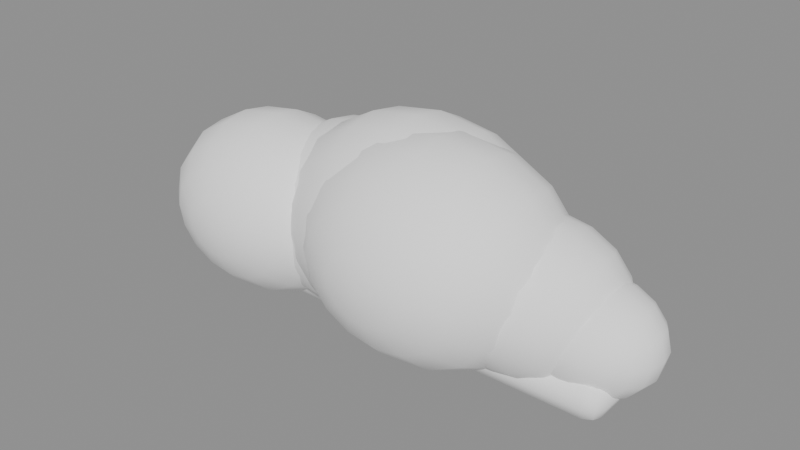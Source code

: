 # Source: Cloud.blend  (saved by Blender 4.5.91; exported with 4.5.12 LTS)
import bpy
from mathutils import Matrix  # noqa: F401  (used for matrix-valued properties, if any)

bpy.ops.wm.read_factory_settings(use_empty=True)
scene = bpy.context.scene
scene.name = 'Scene'

# ---- materials (node trees are filled in below, after node groups)
mat_col_ffffff_s05 = bpy.data.materials.new('col_FFFFFF_s05')
mat_col_ffffff_s05.diffuse_color = (1.0, 1.0, 1.0, 1.0)

# ---- material node trees
mat_col_ffffff_s05.use_nodes = True; mat_col_ffffff_s05.node_tree.nodes.clear()
_N = mat_col_ffffff_s05.node_tree.nodes; _L = mat_col_ffffff_s05.node_tree.links
n0 = _N.new('ShaderNodeBsdfPrincipled'); n0.name = 'Principled BSDF'; n0.location = (-200, 100)
n0.inputs[0].default_value = (1.0, 1.0, 1.0, 1.0)
n0.inputs[2].default_value = 0.95
n1 = _N.new('ShaderNodeOutputMaterial'); n1.name = 'Material Output'; n1.location = (200, 100)
_L.new(n0.outputs[0], n1.inputs[0])
n1.is_active_output = True

# ---- meshes
me_cloud = bpy.data.meshes.new('Cloud')
me_cloud.from_pydata([(2.506, -0.3284, 0.9948), (2.506, 0.06237, 1.122), (2.506, 0.2678, 1.089), (2.506, 0.4531, 0.9948), (2.506, 0.6946, 0.6624), (2.407, -0.5699, 0.6468), (2.319, -0.4754, 0.818), (2.248, -0.3284, 0.9539), (2.203, -0.1431, 1.041), (2.188, 0.06237, 1.071), (2.203, 0.2678, 1.041), (2.248, 0.4531, 0.9539), (2.319, 0.6002, 0.818), (2.407, 0.6946, 0.6468), (2.324, -0.5699, 0.6023), (2.16, -0.4754, 0.7333), (2.03, -0.3284, 0.8373), (1.947, -0.1431, 0.9041), (1.918, 0.06237, 0.9271), (1.947, 0.2678, 0.9041), (2.03, 0.4531, 0.8373), (2.16, 0.6002, 0.7333), (2.324, 0.6946, 0.6023), (2.268, -0.5699, 0.5356), (2.054, -0.4754, 0.6066), (1.885, -0.3284, 0.6628), (1.775, -0.1431, 0.699), (1.738, 0.06237, 0.7114), (1.775, 0.2678, 0.699), (1.885, 0.4531, 0.6628), (2.054, 0.6002, 0.6066), (2.268, 0.6946, 0.5356), (2.249, -0.5699, 0.457), (2.017, -0.4754, 0.457), (1.833, -0.3284, 0.457), (1.715, -0.1431, 0.457), (1.675, 0.06237, 0.457), (1.715, 0.2678, 0.457), (1.833, 0.4531, 0.457), (2.017, 0.6002, 0.457), (2.249, 0.6946, 0.457), (2.268, -0.5699, 0.3784), (2.054, -0.4754, 0.3075), (1.885, -0.3284, 0.2512), (1.775, -0.1431, 0.2151), (1.738, 0.06237, 0.2026), (1.775, 0.2678, 0.2151), (1.885, 0.4531, 0.2512), (2.054, 0.6002, 0.3075), (2.268, 0.6946, 0.3784), (2.324, -0.5699, 0.3118), (2.16, -0.4754, 0.1807), (2.03, -0.3284, 0.07674), (1.947, -0.1431, 0.009972), (1.918, 0.06237, -0.01303), (1.947, 0.2678, 0.009972), (2.03, 0.4531, 0.07674), (2.16, 0.6002, 0.1807), (2.324, 0.6946, 0.3118), (2.407, -0.5699, 0.2672), (2.319, -0.4754, 0.09603), (2.248, -0.3284, -0.03984), (2.203, -0.1431, -0.1271), (2.188, 0.06237, -0.1571), (2.203, 0.2678, -0.1271), (2.248, 0.4531, -0.03984), (2.319, 0.6002, 0.09603), (2.407, 0.6946, 0.2672), (2.506, -0.5699, 0.2516), (2.506, -0.4754, 0.06629), (2.506, -0.3284, -0.08078), (2.506, -0.1431, -0.1752), (2.506, 0.06237, -0.2077), (2.506, 0.2678, -0.1752), (2.506, 0.4531, -0.08078), (2.506, 0.6002, 0.06629), (2.506, 0.6946, 0.2516), (2.506, 0.7271, 0.457), (2.604, -0.5699, 0.2672), (2.692, -0.4754, 0.09603), (2.763, -0.3284, -0.03984), (2.808, -0.1431, -0.1271), (2.824, 0.06237, -0.1571), (2.808, 0.2678, -0.1271), (2.763, 0.4531, -0.03984), (2.692, 0.6002, 0.09603), (2.604, 0.6946, 0.2672), (2.506, -0.6024, 0.457), (2.687, -0.5699, 0.3118), (2.851, -0.4754, 0.1807), (2.981, -0.3284, 0.07674), (3.064, -0.1431, 0.009973), (3.093, 0.06237, -0.01303), (3.064, 0.2678, 0.009973), (2.981, 0.4531, 0.07674), (2.851, 0.6002, 0.1807), (2.687, 0.6946, 0.3118), (2.743, -0.5699, 0.3784), (2.957, -0.4754, 0.3075), (3.127, -0.3284, 0.2512), (3.236, -0.1431, 0.2151), (3.273, 0.06237, 0.2026), (3.236, 0.2678, 0.2151), (3.127, 0.4531, 0.2512), (2.957, 0.6002, 0.3075), (2.743, 0.6946, 0.3784), (2.762, -0.5699, 0.457), (2.994, -0.4754, 0.457), (3.178, -0.3284, 0.457), (3.296, -0.1431, 0.457), (3.337, 0.06237, 0.457), (3.296, 0.2678, 0.457), (3.178, 0.4531, 0.457), (2.994, 0.6002, 0.457), (2.762, 0.6946, 0.457), (2.743, -0.5699, 0.5356), (2.957, -0.4754, 0.6066), (3.127, -0.3284, 0.6628), (3.236, -0.1431, 0.699), (3.273, 0.06237, 0.7114), (3.236, 0.2678, 0.699), (3.127, 0.4531, 0.6628), (2.957, 0.6002, 0.6066), (2.743, 0.6946, 0.5356), (2.687, -0.5699, 0.6023), (2.851, -0.4754, 0.7333), (2.981, -0.3284, 0.8373), (3.064, -0.1431, 0.9041), (3.093, 0.06237, 0.9271), (3.064, 0.2678, 0.9041), (2.981, 0.4531, 0.8373), (2.851, 0.6002, 0.7333), (2.687, 0.6946, 0.6023), (2.604, -0.5699, 0.6468), (2.692, -0.4754, 0.818), (2.763, -0.3284, 0.9539), (2.808, -0.1431, 1.041), (2.824, 0.06237, 1.071), (2.808, 0.2678, 1.041), (2.763, 0.4531, 0.9539), (2.692, 0.6002, 0.818), (2.604, 0.6946, 0.6468), (2.506, -0.5699, 0.6624), (2.506, -0.4754, 0.8478), (2.506, -0.1431, 1.089), (2.506, 0.6002, 0.8478), (1.738, -0.4911, 1.401), (1.738, 0.05905, 1.579), (1.738, 0.3483, 1.534), (1.738, 0.6092, 1.401), (1.738, 0.9492, 0.9327), (1.6, -0.8311, 0.9107), (1.475, -0.6982, 1.152), (1.376, -0.4911, 1.343), (1.312, -0.2302, 1.466), (1.29, 0.05905, 1.508), (1.312, 0.3483, 1.466), (1.376, 0.6092, 1.343), (1.475, 0.8163, 1.152), (1.6, 0.9492, 0.9107), (1.482, -0.8311, 0.848), (1.252, -0.6982, 1.032), (1.069, -0.4911, 1.179), (0.9512, -0.2302, 1.273), (0.9107, 0.05905, 1.305), (0.9512, 0.3483, 1.273), (1.069, 0.6092, 1.179), (1.252, 0.8163, 1.032), (1.482, 0.9492, 0.848), (1.404, -0.8311, 0.7542), (1.103, -0.6982, 0.854), (0.8635, -0.4911, 0.9332), (0.71, -0.2302, 0.9841), (0.6571, 0.05905, 1.002), (0.71, 0.3483, 0.9841), (0.8635, 0.6092, 0.9332), (1.103, 0.8163, 0.854), (1.404, 0.9492, 0.7542), (1.376, -0.8311, 0.6435), (1.05, -0.6982, 0.6435), (0.7915, -0.4911, 0.6435), (0.6253, -0.2302, 0.6435), (0.5681, 0.05905, 0.6435), (0.6253, 0.3483, 0.6435), (0.7915, 0.6092, 0.6435), (1.05, 0.8163, 0.6435), (1.376, 0.9492, 0.6435), (1.404, -0.8311, 0.5328), (1.103, -0.6982, 0.4329), (0.8635, -0.4911, 0.3537), (0.71, -0.2302, 0.3028), (0.6571, 0.05905, 0.2853), (0.71, 0.3483, 0.3028), (0.8635, 0.6092, 0.3537), (1.103, 0.8163, 0.4329), (1.404, 0.9492, 0.5328), (1.482, -0.8311, 0.439), (1.252, -0.6982, 0.2545), (1.069, -0.4911, 0.108), (0.9512, -0.2302, 0.01404), (0.9107, 0.05905, -0.01835), (0.9512, 0.3483, 0.01404), (1.069, 0.6092, 0.108), (1.252, 0.8163, 0.2545), (1.482, 0.9492, 0.439), (1.6, -0.8311, 0.3763), (1.475, -0.6982, 0.1352), (1.376, -0.4911, -0.0561), (1.312, -0.2302, -0.1789), (1.29, 0.05905, -0.2212), (1.312, 0.3483, -0.1789), (1.376, 0.6092, -0.0561), (1.475, 0.8163, 0.1352), (1.6, 0.9492, 0.3763), (1.738, -0.8311, 0.3542), (1.738, -0.6982, 0.09333), (1.738, -0.4911, -0.1137), (1.738, -0.2302, -0.2467), (1.738, 0.05905, -0.2925), (1.738, 0.3483, -0.2467), (1.738, 0.6092, -0.1137), (1.738, 0.8163, 0.09333), (1.738, 0.9492, 0.3542), (1.738, 0.995, 0.6435), (1.876, -0.8311, 0.3763), (2.001, -0.6982, 0.1352), (2.1, -0.4911, -0.0561), (2.164, -0.2302, -0.1789), (2.186, 0.05905, -0.2212), (2.164, 0.3483, -0.1789), (2.1, 0.6092, -0.0561), (2.001, 0.8163, 0.1352), (1.876, 0.9492, 0.3763), (1.738, -0.8769, 0.6435), (1.994, -0.8311, 0.439), (2.224, -0.6982, 0.2545), (2.407, -0.4911, 0.108), (2.525, -0.2302, 0.01404), (2.565, 0.05905, -0.01835), (2.525, 0.3483, 0.01404), (2.407, 0.6092, 0.108), (2.224, 0.8163, 0.2545), (1.994, 0.9492, 0.439), (2.072, -0.8311, 0.5328), (2.373, -0.6982, 0.4329), (2.612, -0.4911, 0.3537), (2.766, -0.2302, 0.3028), (2.819, 0.05905, 0.2853), (2.766, 0.3483, 0.3028), (2.612, 0.6092, 0.3537), (2.373, 0.8163, 0.4329), (2.072, 0.9492, 0.5328), (2.1, -0.8311, 0.6435), (2.426, -0.6982, 0.6435), (2.685, -0.4911, 0.6435), (2.851, -0.2302, 0.6435), (2.908, 0.05905, 0.6435), (2.851, 0.3483, 0.6435), (2.685, 0.6092, 0.6435), (2.426, 0.8163, 0.6435), (2.1, 0.9492, 0.6435), (2.072, -0.8311, 0.7542), (2.373, -0.6982, 0.854), (2.612, -0.4911, 0.9332), (2.766, -0.2302, 0.9841), (2.819, 0.05905, 1.002), (2.766, 0.3483, 0.9841), (2.612, 0.6092, 0.9332), (2.373, 0.8163, 0.854), (2.072, 0.9492, 0.7542), (1.994, -0.8311, 0.848), (2.224, -0.6982, 1.032), (2.407, -0.4911, 1.179), (2.525, -0.2302, 1.273), (2.565, 0.05905, 1.305), (2.525, 0.3483, 1.273), (2.407, 0.6092, 1.179), (2.224, 0.8163, 1.032), (1.994, 0.9492, 0.848), (1.876, -0.8311, 0.9107), (2.001, -0.6982, 1.152), (2.1, -0.4911, 1.343), (2.164, -0.2302, 1.466), (2.186, 0.05905, 1.508), (2.164, 0.3483, 1.466), (2.1, 0.6092, 1.343), (2.001, 0.8163, 1.152), (1.876, 0.9492, 0.9107), (1.738, -0.8311, 0.9327), (1.738, -0.6982, 1.194), (1.738, -0.2302, 1.534), (1.738, 0.8163, 1.194), (0.6328, -0.9333, 1.971), (0.6328, -0.1591, 2.223), (0.6328, 0.2479, 2.158), (0.6328, 0.6151, 1.971), (0.6328, 1.094, 1.312), (0.4381, -1.412, 1.282), (0.2625, -1.225, 1.621), (0.1231, -0.9333, 1.89), (0.03362, -0.5661, 2.063), (0.002786, -0.1591, 2.122), (0.03362, 0.2479, 2.063), (0.1231, 0.6151, 1.89), (0.2625, 0.9064, 1.621), (0.4381, 1.094, 1.282), (0.2731, -1.412, 1.193), (-0.05145, -1.225, 1.453), (-0.309, -0.9333, 1.659), (-0.4744, -0.5661, 1.791), (-0.5313, -0.1591, 1.837), (-0.4744, 0.2479, 1.791), (-0.309, 0.6151, 1.659), (-0.05145, 0.9064, 1.453), (0.2731, 1.094, 1.193), (0.1628, -1.412, 1.061), (-0.2612, -1.225, 1.202), (-0.5977, -0.9333, 1.313), (-0.8138, -0.5661, 1.385), (-0.8882, -0.1591, 1.41), (-0.8138, 0.2479, 1.385), (-0.5977, 0.6151, 1.313), (-0.2612, 0.9064, 1.202), (0.1628, 1.094, 1.061), (0.1241, -1.412, 0.9055), (-0.3349, -1.225, 0.9055), (-0.6991, -0.9333, 0.9055), (-0.933, -0.5661, 0.9055), (-1.014, -0.1591, 0.9055), (-0.933, 0.2479, 0.9055), (-0.6991, 0.6151, 0.9055), (-0.3349, 0.9064, 0.9055), (0.1241, 1.094, 0.9055), (0.1628, -1.412, 0.7497), (-0.2612, -1.225, 0.6092), (-0.5977, -0.9333, 0.4977), (-0.8138, -0.5661, 0.4261), (-0.8882, -0.1591, 0.4015), (-0.8138, 0.2479, 0.4261), (-0.5977, 0.6151, 0.4977), (-0.2612, 0.9064, 0.6092), (0.1628, 1.094, 0.7497), (0.2731, -1.412, 0.6177), (-0.05145, -1.225, 0.3581), (-0.309, -0.9333, 0.152), (-0.4744, -0.5661, 0.01976), (-0.5313, -0.1591, -0.02582), (-0.4744, 0.2479, 0.01976), (-0.309, 0.6151, 0.152), (-0.05145, 0.9064, 0.3581), (0.2731, 1.094, 0.6177), (0.4381, -1.412, 0.5295), (0.2625, -1.225, 0.1903), (0.1231, -0.9333, -0.07894), (0.03362, -0.5661, -0.2518), (0.002786, -0.1591, -0.3113), (0.03362, 0.2479, -0.2518), (0.1231, 0.6151, -0.07894), (0.2625, 0.9064, 0.1903), (0.4381, 1.094, 0.5295), (0.6328, -1.412, 0.4985), (0.6328, -1.225, 0.1313), (0.6328, -0.9333, -0.16), (0.6328, -0.5661, -0.3471), (0.6328, -0.1591, -0.4116), (0.6328, 0.2479, -0.3471), (0.6328, 0.6151, -0.16), (0.6328, 0.9064, 0.1313), (0.6328, 1.094, 0.4985), (0.6328, 1.158, 0.9055), (0.8275, -1.412, 0.5295), (1.003, -1.225, 0.1903), (1.143, -0.9333, -0.07894), (1.232, -0.5661, -0.2518), (1.263, -0.1591, -0.3113), (1.232, 0.2479, -0.2518), (1.143, 0.6151, -0.07894), (1.003, 0.9064, 0.1903), (0.8275, 1.094, 0.5295), (0.6328, -1.476, 0.9055), (0.9926, -1.412, 0.6177), (1.317, -1.225, 0.3581), (1.575, -0.9333, 0.152), (1.74, -0.5661, 0.01976), (1.797, -0.1591, -0.02582), (1.74, 0.2479, 0.01976), (1.575, 0.6151, 0.152), (1.317, 0.9064, 0.3581), (0.9926, 1.094, 0.6177), (1.103, -1.412, 0.7497), (1.527, -1.225, 0.6092), (1.863, -0.9333, 0.4977), (2.079, -0.5661, 0.4261), (2.154, -0.1591, 0.4015), (2.079, 0.2479, 0.4261), (1.863, 0.6151, 0.4977), (1.527, 0.9064, 0.6092), (1.103, 1.094, 0.7497), (1.142, -1.412, 0.9055), (1.601, -1.225, 0.9055), (1.965, -0.9333, 0.9055), (2.199, -0.5661, 0.9055), (2.279, -0.1591, 0.9055), (2.199, 0.2479, 0.9055), (1.965, 0.6151, 0.9055), (1.601, 0.9064, 0.9055), (1.142, 1.094, 0.9055), (1.103, -1.412, 1.061), (1.527, -1.225, 1.202), (1.863, -0.9333, 1.313), (2.079, -0.5661, 1.385), (2.154, -0.1591, 1.41), (2.079, 0.2479, 1.385), (1.863, 0.6151, 1.313), (1.527, 0.9064, 1.202), (1.103, 1.094, 1.061), (0.9926, -1.412, 1.193), (1.317, -1.225, 1.453), (1.575, -0.9333, 1.659), (1.74, -0.5661, 1.791), (1.797, -0.1591, 1.837), (1.74, 0.2479, 1.791), (1.575, 0.6151, 1.659), (1.317, 0.9064, 1.453), (0.9926, 1.094, 1.193), (0.8275, -1.412, 1.282), (1.003, -1.225, 1.621), (1.143, -0.9333, 1.89), (1.232, -0.5661, 2.063), (1.263, -0.1591, 2.122), (1.232, 0.2479, 2.063), (1.143, 0.6151, 1.89), (1.003, 0.9064, 1.621), (0.8275, 1.094, 1.282), (0.6328, -1.412, 1.312), (0.6328, -1.225, 1.68), (0.6328, -0.5661, 2.158), (0.6328, 0.9064, 1.68), (0.1112, -0.6471, 1.989), (0.1112, -0.2766, 2.177), (0.1112, 0.134, 2.242), (0.1112, 0.915, 1.989), (0.1112, 1.398, 1.324), (-0.08519, -1.13, 1.293), (-0.2624, -0.941, 1.635), (-0.403, -0.6471, 1.907), (-0.4933, -0.2766, 2.081), (-0.5244, 0.134, 2.141), (-0.4933, 0.5446, 2.081), (-0.403, 0.915, 1.907), (-0.2624, 1.209, 1.635), (-0.08519, 1.398, 1.293), (-0.2517, -1.13, 1.204), (-0.5791, -0.941, 1.466), (-0.839, -0.6471, 1.674), (-1.006, -0.2766, 1.807), (-1.063, 0.134, 1.853), (-1.006, 0.5446, 1.807), (-0.839, 0.915, 1.674), (-0.5791, 1.209, 1.466), (-0.2517, 1.398, 1.204), (-0.363, -1.13, 1.071), (-0.7908, -0.941, 1.212), (-1.13, -0.6471, 1.325), (-1.348, -0.2766, 1.397), (-1.423, 0.134, 1.422), (-1.348, 0.5446, 1.397), (-1.13, 0.915, 1.325), (-0.7908, 1.209, 1.212), (-0.363, 1.398, 1.071), (-0.402, -1.13, 0.9136), (-0.8651, -0.941, 0.9136), (-1.233, -0.6471, 0.9136), (-1.468, -0.2766, 0.9136), (-1.55, 0.134, 0.9136), (-1.468, 0.5446, 0.9136), (-1.233, 0.915, 0.9136), (-0.8651, 1.209, 0.9136), (-0.402, 1.398, 0.9136), (-0.363, -1.13, 0.7564), (-0.7908, -0.941, 0.6147), (-1.13, -0.6471, 0.5022), (-1.348, -0.2766, 0.4299), (-1.423, 0.134, 0.405), (-1.348, 0.5446, 0.4299), (-1.13, 0.915, 0.5022), (-0.7908, 1.209, 0.6147), (-0.363, 1.398, 0.7564), (-0.2517, -1.13, 0.6232), (-0.5791, -0.941, 0.3613), (-0.839, -0.6471, 0.1534), (-1.006, -0.2766, 0.01993), (-1.063, 0.134, -0.02605), (-1.006, 0.5446, 0.01993), (-0.839, 0.915, 0.1534), (-0.5791, 1.209, 0.3613), (-0.2517, 1.398, 0.6232), (-0.08519, -1.13, 0.5342), (-0.2624, -0.941, 0.192), (-0.403, -0.6471, -0.07964), (-0.4933, -0.2766, -0.254), (-0.5244, 0.134, -0.3141), (-0.4933, 0.5446, -0.254), (-0.403, 0.915, -0.07964), (-0.2624, 1.209, 0.192), (-0.08519, 1.398, 0.5342), (0.1112, -1.13, 0.5029), (0.1112, -0.941, 0.1325), (0.1112, -0.6471, -0.1615), (0.1112, -0.2766, -0.3502), (0.1112, 0.134, -0.4153), (0.1112, 0.5446, -0.3502), (0.1112, 0.915, -0.1615), (0.1112, 1.209, 0.1325), (0.1112, 1.398, 0.5029), (0.1112, 1.463, 0.9136), (0.3077, -1.13, 0.5342), (0.4848, -0.941, 0.192), (0.6255, -0.6471, -0.07964), (0.7158, -0.2766, -0.254), (0.7469, 0.134, -0.3141), (0.7158, 0.5446, -0.254), (0.6255, 0.915, -0.07964), (0.4848, 1.209, 0.192), (0.3077, 1.398, 0.5342), (0.1112, -1.195, 0.9136), (0.4742, -1.13, 0.6232), (0.8016, -0.941, 0.3613), (1.061, -0.6471, 0.1534), (1.228, -0.2766, 0.01993), (1.286, 0.134, -0.02605), (1.228, 0.5446, 0.01993), (1.061, 0.915, 0.1534), (0.8016, 1.209, 0.3613), (0.4742, 1.398, 0.6232), (0.5854, -1.13, 0.7564), (1.013, -0.941, 0.6147), (1.353, -0.6471, 0.5022), (1.571, -0.2766, 0.4299), (1.646, 0.134, 0.405), (1.571, 0.5446, 0.4299), (1.353, 0.915, 0.5022), (1.013, 1.209, 0.6147), (0.5854, 1.398, 0.7564), (0.6245, -1.13, 0.9136), (1.088, -0.941, 0.9136), (1.455, -0.6471, 0.9136), (1.691, -0.2766, 0.9136), (1.772, 0.134, 0.9136), (1.691, 0.5446, 0.9136), (1.455, 0.915, 0.9136), (1.088, 1.209, 0.9136), (0.6245, 1.398, 0.9136), (0.5854, -1.13, 1.071), (1.013, -0.941, 1.212), (1.353, -0.6471, 1.325), (1.571, -0.2766, 1.397), (1.646, 0.134, 1.422), (1.571, 0.5446, 1.397), (1.353, 0.915, 1.325), (1.013, 1.209, 1.212), (0.5854, 1.398, 1.071), (0.4742, -1.13, 1.204), (0.8016, -0.941, 1.466), (1.061, -0.6471, 1.674), (1.228, -0.2766, 1.807), (1.286, 0.134, 1.853), (1.228, 0.5446, 1.807), (1.061, 0.915, 1.674), (0.8016, 1.209, 1.466), (0.4742, 1.398, 1.204), (0.3077, -1.13, 1.293), (0.4848, -0.941, 1.635), (0.6255, -0.6471, 1.907), (0.7158, -0.2766, 2.081), (0.7469, 0.134, 2.141), (0.7158, 0.5446, 2.081), (0.6255, 0.915, 1.907), (0.4848, 1.209, 1.635), (0.3077, 1.398, 1.293), (0.1112, -1.13, 1.324), (0.1112, -0.941, 1.695), (0.1112, 0.5446, 2.177), (0.1112, 1.209, 1.695), (-0.6691, -0.5049, 1.722), (-0.6691, 0.1714, 1.941), (-0.6691, 0.5269, 1.885), (-0.6691, 0.8476, 1.722), (-0.6691, 1.266, 1.146), (-0.8391, -0.9228, 1.119), (-0.9925, -0.7594, 1.416), (-1.114, -0.5049, 1.651), (-1.192, -0.1842, 1.802), (-1.219, 0.1714, 1.854), (-1.192, 0.5269, 1.802), (-1.114, 0.8476, 1.651), (-0.9925, 1.102, 1.416), (-0.8391, 1.266, 1.119), (-0.9833, -0.9228, 1.042), (-1.267, -0.7594, 1.269), (-1.492, -0.5049, 1.449), (-1.636, -0.1842, 1.565), (-1.686, 0.1714, 1.604), (-1.636, 0.5269, 1.565), (-1.492, 0.8476, 1.449), (-1.267, 1.102, 1.269), (-0.9833, 1.266, 1.042), (-1.08, -0.9228, 0.927), (-1.45, -0.7594, 1.05), (-1.744, -0.5049, 1.147), (-1.933, -0.1842, 1.21), (-1.998, 0.1714, 1.231), (-1.933, 0.5269, 1.21), (-1.744, 0.8476, 1.147), (-1.45, 1.102, 1.05), (-1.08, 1.266, 0.927), (-1.113, -0.9228, 0.7909), (-1.514, -0.7594, 0.7909), (-1.832, -0.5049, 0.7909), (-2.037, -0.1842, 0.7909), (-2.107, 0.1714, 0.7909), (-2.037, 0.5269, 0.7909), (-1.832, 0.8476, 0.7909), (-1.514, 1.102, 0.7909), (-1.113, 1.266, 0.7909), (-1.08, -0.9228, 0.6549), (-1.45, -0.7594, 0.5322), (-1.744, -0.5049, 0.4348), (-1.933, -0.1842, 0.3722), (-1.998, 0.1714, 0.3507), (-1.933, 0.5269, 0.3722), (-1.744, 0.8476, 0.4348), (-1.45, 1.102, 0.5322), (-1.08, 1.266, 0.6549), (-0.9833, -0.9228, 0.5396), (-1.267, -0.7594, 0.3128), (-1.492, -0.5049, 0.1328), (-1.636, -0.1842, 0.01726), (-1.686, 0.1714, -0.02256), (-1.636, 0.5269, 0.01726), (-1.492, 0.8476, 0.1328), (-1.267, 1.102, 0.3128), (-0.9833, 1.266, 0.5396), (-0.8391, -0.9228, 0.4625), (-0.9925, -0.7594, 0.1662), (-1.114, -0.5049, -0.06895), (-1.192, -0.1842, -0.2199), (-1.219, 0.1714, -0.2719), (-1.192, 0.5269, -0.2199), (-1.114, 0.8476, -0.06895), (-0.9925, 1.102, 0.1662), (-0.8391, 1.266, 0.4625), (-0.6691, -0.9228, 0.4354), (-0.6691, -0.7594, 0.1147), (-0.6691, -0.5049, -0.1398), (-0.6691, -0.1842, -0.3032), (-0.6691, 0.1714, -0.3595), (-0.6691, 0.5269, -0.3032), (-0.6691, 0.8476, -0.1398), (-0.6691, 1.102, 0.1147), (-0.6691, 1.266, 0.4354), (-0.6691, 1.322, 0.7909), (-0.6691, -0.9791, 0.7909), (-0.499, -0.9228, 0.4625), (-0.3456, -0.7594, 0.1662), (-0.2238, -0.5049, -0.06895), (-0.1457, -0.1842, -0.2199), (-0.1187, 0.1714, -0.2719), (-0.1457, 0.5269, -0.2199), (-0.2238, 0.8476, -0.06895), (-0.3456, 1.102, 0.1662), (-0.499, 1.266, 0.4625), (-0.3548, -0.9228, 0.5396), (-0.07136, -0.7594, 0.3128), (0.1536, -0.5049, 0.1328), (0.298, -0.1842, 0.01726), (0.3478, 0.1714, -0.02256), (0.298, 0.5269, 0.01726), (0.1536, 0.8476, 0.1328), (-0.07136, 1.102, 0.3128), (-0.3548, 1.266, 0.5396), (-0.2585, -0.9228, 0.6549), (0.1119, -0.7594, 0.5322), (0.4058, -0.5049, 0.4348), (0.5945, -0.1842, 0.3722), (0.6595, 0.1714, 0.3507), (0.5945, 0.5269, 0.3722), (0.4058, 0.8476, 0.4348), (0.1119, 1.102, 0.5322), (-0.2585, 1.266, 0.6549), (-0.2247, -0.9228, 0.7909), (0.1762, -0.7594, 0.7909), (0.4944, -0.5049, 0.7909), (0.6986, -0.1842, 0.7909), (0.769, 0.1714, 0.7909), (0.6986, 0.5269, 0.7909), (0.4944, 0.8476, 0.7909), (0.1762, 1.102, 0.7909), (-0.2247, 1.266, 0.7909), (-0.2585, -0.9228, 0.927), (0.1119, -0.7594, 1.05), (0.4058, -0.5049, 1.147), (0.5945, -0.1842, 1.21), (0.6595, 0.1714, 1.231), (0.5945, 0.5269, 1.21), (0.4058, 0.8476, 1.147), (0.1119, 1.102, 1.05), (-0.2585, 1.266, 0.927), (-0.3548, -0.9228, 1.042), (-0.07136, -0.7594, 1.269), (0.1536, -0.5049, 1.449), (0.298, -0.1842, 1.565), (0.3478, 0.1714, 1.604), (0.298, 0.5269, 1.565), (0.1536, 0.8476, 1.449), (-0.07136, 1.102, 1.269), (-0.3548, 1.266, 1.042), (-0.499, -0.9228, 1.119), (-0.3456, -0.7594, 1.416), (-0.2238, -0.5049, 1.651), (-0.1457, -0.1842, 1.802), (-0.1187, 0.1714, 1.854), (-0.1457, 0.5269, 1.802), (-0.2238, 0.8476, 1.651), (-0.3456, 1.102, 1.416), (-0.499, 1.266, 1.119), (-0.6691, -0.9228, 1.146), (-0.6691, -0.7594, 1.467), (-0.6691, -0.1842, 1.885), (-0.6691, 1.102, 1.467), (-1.771, -0.8417, 1.675), (-1.771, -0.5298, 1.833), (-1.771, -0.184, 1.888), (-1.771, 0.4737, 1.675), (-1.771, 0.8802, 1.115), (-1.936, -1.248, 1.089), (-2.086, -1.089, 1.377), (-2.204, -0.8417, 1.606), (-2.28, -0.5298, 1.752), (-2.306, -0.184, 1.803), (-2.28, 0.1618, 1.752), (-2.204, 0.4737, 1.606), (-2.086, 0.7213, 1.377), (-1.936, 0.8802, 1.089), (-2.077, -1.248, 1.014), (-2.352, -1.089, 1.234), (-2.571, -0.8417, 1.409), (-2.712, -0.5298, 1.522), (-2.76, -0.184, 1.56), (-2.712, 0.1618, 1.522), (-2.571, 0.4737, 1.409), (-2.352, 0.7213, 1.234), (-2.077, 0.8802, 1.014), (-2.17, -1.248, 0.9016), (-2.531, -1.089, 1.021), (-2.816, -0.8417, 1.116), (-3.0, -0.5298, 1.177), (-3.063, -0.184, 1.197), (-3.0, 0.1618, 1.177), (-2.816, 0.4737, 1.116), (-2.531, 0.7213, 1.021), (-2.17, 0.8802, 0.9016), (-2.203, -1.248, 0.7693), (-2.593, -1.089, 0.7693), (-2.903, -0.8417, 0.7693), (-3.101, -0.5298, 0.7693), (-3.17, -0.184, 0.7693), (-3.101, 0.1618, 0.7693), (-2.903, 0.4737, 0.7693), (-2.593, 0.7213, 0.7693), (-2.203, 0.8802, 0.7693), (-2.17, -1.248, 0.637), (-2.531, -1.089, 0.5176), (-2.816, -0.8417, 0.4229), (-3.0, -0.5298, 0.362), (-3.063, -0.184, 0.3411), (-3.0, 0.1618, 0.362), (-2.816, 0.4737, 0.4229), (-2.531, 0.7213, 0.5176), (-2.17, 0.8802, 0.637), (-2.077, -1.248, 0.5248), (-2.352, -1.089, 0.3042), (-2.571, -0.8417, 0.1292), (-2.712, -0.5298, 0.01679), (-2.76, -0.184, -0.02194), (-2.712, 0.1618, 0.01679), (-2.571, 0.4737, 0.1292), (-2.352, 0.7213, 0.3042), (-2.077, 0.8802, 0.5248), (-1.936, -1.248, 0.4498), (-2.086, -1.089, 0.1616), (-2.204, -0.8417, -0.06706), (-2.28, -0.5298, -0.2139), (-2.306, -0.184, -0.2645), (-2.28, 0.1618, -0.2139), (-2.204, 0.4737, -0.06706), (-2.086, 0.7213, 0.1616), (-1.936, 0.8802, 0.4498), (-1.771, -1.248, 0.4235), (-1.771, -1.089, 0.1116), (-1.771, -0.8417, -0.136), (-1.771, -0.5298, -0.2949), (-1.771, -0.184, -0.3497), (-1.771, 0.1618, -0.2949), (-1.771, 0.4737, -0.136), (-1.771, 0.7213, 0.1116), (-1.771, 0.8802, 0.4235), (-1.771, 0.9349, 0.7693), (-1.771, -1.303, 0.7693), (-1.606, -1.248, 0.4498), (-1.456, -1.089, 0.1616), (-1.338, -0.8417, -0.06706), (-1.262, -0.5298, -0.2139), (-1.236, -0.184, -0.2645), (-1.262, 0.1618, -0.2139), (-1.338, 0.4737, -0.06706), (-1.456, 0.7213, 0.1616), (-1.606, 0.8802, 0.4498), (-1.465, -1.248, 0.5248), (-1.19, -1.089, 0.3042), (-0.9709, -0.8417, 0.1292), (-0.8304, -0.5298, 0.01679), (-0.782, -0.184, -0.02194), (-0.8304, 0.1618, 0.01679), (-0.9709, 0.4737, 0.1292), (-1.19, 0.7213, 0.3042), (-1.465, 0.8802, 0.5248), (-1.372, -1.248, 0.637), (-1.011, -1.089, 0.5176), (-0.7256, -0.8417, 0.4229), (-0.542, -0.5298, 0.362), (-0.4788, -0.184, 0.3411), (-0.542, 0.1618, 0.362), (-0.7256, 0.4737, 0.4229), (-1.011, 0.7213, 0.5176), (-1.372, 0.8802, 0.637), (-1.339, -1.248, 0.7693), (-0.9489, -1.089, 0.7693), (-0.6394, -0.8417, 0.7693), (-0.4408, -0.5298, 0.7693), (-0.3723, -0.184, 0.7693), (-0.4408, 0.1618, 0.7693), (-0.6394, 0.4737, 0.7693), (-0.9489, 0.7213, 0.7693), (-1.339, 0.8802, 0.7693), (-1.372, -1.248, 0.9016), (-1.011, -1.089, 1.021), (-0.7256, -0.8417, 1.116), (-0.542, -0.5298, 1.177), (-0.4788, -0.184, 1.197), (-0.542, 0.1618, 1.177), (-0.7256, 0.4737, 1.116), (-1.011, 0.7213, 1.021), (-1.372, 0.8802, 0.9016), (-1.465, -1.248, 1.014), (-1.19, -1.089, 1.234), (-0.9709, -0.8417, 1.409), (-0.8304, -0.5298, 1.522), (-0.782, -0.184, 1.56), (-0.8304, 0.1618, 1.522), (-0.9709, 0.4737, 1.409), (-1.19, 0.7213, 1.234), (-1.465, 0.8802, 1.014), (-1.606, -1.248, 1.089), (-1.456, -1.089, 1.377), (-1.338, -0.8417, 1.606), (-1.262, -0.5298, 1.752), (-1.236, -0.184, 1.803), (-1.262, 0.1618, 1.752), (-1.338, 0.4737, 1.606), (-1.456, 0.7213, 1.377), (-1.606, 0.8802, 1.089), (-1.771, -1.248, 1.115), (-1.771, -1.089, 1.427), (-1.771, 0.1618, 1.833), (-1.771, 0.7213, 1.427), (-2.52, -0.2894, 1.027), (-2.52, 0.1141, 1.158), (-2.52, 0.3262, 1.125), (-2.52, 0.5176, 1.027), (-2.52, 0.7669, 0.684), (-2.622, -0.5387, 0.6679), (-2.713, -0.4412, 0.8447), (-2.786, -0.2894, 0.985), (-2.832, -0.09803, 1.075), (-2.849, 0.1141, 1.106), (-2.832, 0.3262, 1.075), (-2.786, 0.5176, 0.985), (-2.713, 0.6694, 0.8447), (-2.622, 0.7669, 0.6679), (-2.708, -0.5387, 0.6219), (-2.877, -0.4412, 0.7572), (-3.011, -0.2894, 0.8646), (-3.097, -0.09803, 0.9335), (-3.127, 0.1141, 0.9573), (-3.097, 0.3262, 0.9335), (-3.011, 0.5176, 0.8646), (-2.877, 0.6694, 0.7572), (-2.708, 0.7669, 0.6219), (-2.765, -0.5387, 0.5531), (-2.986, -0.4412, 0.6263), (-3.162, -0.2894, 0.6844), (-3.274, -0.09803, 0.7217), (-3.313, 0.1141, 0.7346), (-3.274, 0.3262, 0.7217), (-3.162, 0.5176, 0.6844), (-2.986, 0.6694, 0.6263), (-2.765, 0.7669, 0.5531), (-2.785, -0.5387, 0.4719), (-3.025, -0.4412, 0.4719), (-3.214, -0.2894, 0.4719), (-3.336, -0.09803, 0.4719), (-3.378, 0.1141, 0.4719), (-3.336, 0.3262, 0.4719), (-3.214, 0.5176, 0.4719), (-3.025, 0.6694, 0.4719), (-2.785, 0.7669, 0.4719), (-2.765, -0.5387, 0.3907), (-2.986, -0.4412, 0.3175), (-3.162, -0.2894, 0.2594), (-3.274, -0.09803, 0.2221), (-3.313, 0.1141, 0.2092), (-3.274, 0.3262, 0.2221), (-3.162, 0.5176, 0.2594), (-2.986, 0.6694, 0.3175), (-2.765, 0.7669, 0.3907), (-2.708, -0.5387, 0.3219), (-2.877, -0.4412, 0.1866), (-3.011, -0.2894, 0.07924), (-3.097, -0.09803, 0.0103), (-3.127, 0.1141, -0.01346), (-3.097, 0.3262, 0.0103), (-3.011, 0.5176, 0.07924), (-2.877, 0.6694, 0.1866), (-2.708, 0.7669, 0.3219), (-2.622, -0.5387, 0.2759), (-2.713, -0.4412, 0.09916), (-2.786, -0.2894, -0.04114), (-2.832, -0.09803, -0.1312), (-2.849, 0.1141, -0.1623), (-2.832, 0.3262, -0.1312), (-2.786, 0.5176, -0.04114), (-2.713, 0.6694, 0.09916), (-2.622, 0.7669, 0.2759), (-2.52, -0.5387, 0.2598), (-2.52, -0.4412, 0.06845), (-2.52, -0.2894, -0.08341), (-2.52, -0.09803, -0.1809), (-2.52, 0.1141, -0.2145), (-2.52, 0.3262, -0.1809), (-2.52, 0.5176, -0.08341), (-2.52, 0.6694, 0.06845), (-2.52, 0.7669, 0.2598), (-2.52, 0.8005, 0.4719), (-2.419, -0.5387, 0.2759), (-2.327, -0.4412, 0.09916), (-2.255, -0.2894, -0.04114), (-2.208, -0.09803, -0.1312), (-2.192, 0.1141, -0.1623), (-2.208, 0.3262, -0.1312), (-2.255, 0.5176, -0.04114), (-2.327, 0.6694, 0.09916), (-2.419, 0.7669, 0.2759), (-2.52, -0.5723, 0.4719), (-2.333, -0.5387, 0.3219), (-2.164, -0.4412, 0.1866), (-2.029, -0.2894, 0.07924), (-1.943, -0.09803, 0.0103), (-1.913, 0.1141, -0.01346), (-1.943, 0.3262, 0.0103), (-2.029, 0.5176, 0.07924), (-2.164, 0.6694, 0.1866), (-2.333, 0.7669, 0.3219), (-2.275, -0.5387, 0.3907), (-2.054, -0.4412, 0.3175), (-1.879, -0.2894, 0.2594), (-1.766, -0.09803, 0.2221), (-1.727, 0.1141, 0.2092), (-1.766, 0.3262, 0.2221), (-1.879, 0.5176, 0.2594), (-2.054, 0.6694, 0.3175), (-2.275, 0.7669, 0.3907), (-2.255, -0.5387, 0.4719), (-2.016, -0.4412, 0.4719), (-1.826, -0.2894, 0.4719), (-1.704, -0.09803, 0.4719), (-1.662, 0.1141, 0.4719), (-1.704, 0.3262, 0.4719), (-1.826, 0.5176, 0.4719), (-2.016, 0.6694, 0.4719), (-2.255, 0.7669, 0.4719), (-2.275, -0.5387, 0.5531), (-2.054, -0.4412, 0.6263), (-1.879, -0.2894, 0.6844), (-1.766, -0.09803, 0.7217), (-1.727, 0.1141, 0.7346), (-1.766, 0.3262, 0.7217), (-1.879, 0.5176, 0.6844), (-2.054, 0.6694, 0.6263), (-2.275, 0.7669, 0.5531), (-2.333, -0.5387, 0.6219), (-2.164, -0.4412, 0.7572), (-2.029, -0.2894, 0.8646), (-1.943, -0.09803, 0.9335), (-1.913, 0.1141, 0.9573), (-1.943, 0.3262, 0.9335), (-2.029, 0.5176, 0.8646), (-2.164, 0.6694, 0.7572), (-2.333, 0.7669, 0.6219), (-2.419, -0.5387, 0.6679), (-2.327, -0.4412, 0.8447), (-2.255, -0.2894, 0.985), (-2.208, -0.09803, 1.075), (-2.192, 0.1141, 1.106), (-2.208, 0.3262, 1.075), (-2.255, 0.5176, 0.985), (-2.327, 0.6694, 0.8447), (-2.419, 0.7669, 0.6679), (-2.52, -0.5387, 0.684), (-2.52, -0.4412, 0.8754), (-2.52, -0.09803, 1.125), (-2.52, 0.6694, 0.8754), (2.8, 0.6, 1.49e-08), (2.8, 0.4, -0.2), (3.0, 0.4, 1.49e-08), (2.8, 0.5414, -0.1414), (2.915, 0.5155, -0.1155), (2.941, 0.4, -0.1414), (2.941, 0.5414, 1.49e-08), (2.8, -0.4, -0.2), (2.8, -0.6, 1.49e-08), (3.0, -0.4, 1.49e-08), (2.8, -0.5414, -0.1414), (2.915, -0.5155, -0.1155), (2.941, -0.5414, 1.49e-08), (2.941, -0.4, -0.1414), (2.8, 0.6, 0.1), (3.0, 0.4, 0.1), (2.8, 0.4, 0.3), (2.941, 0.5414, 0.1), (2.915, 0.5155, 0.2155), (2.941, 0.4, 0.2414), (2.8, 0.5414, 0.2414), (2.8, -0.6, 0.1), (2.8, -0.4, 0.3), (3.0, -0.4, 0.1), (2.8, -0.5414, 0.2414), (2.915, -0.5155, 0.2155), (2.941, -0.4, 0.2414), (2.941, -0.5414, 0.1), (-2.8, 0.6, 1.49e-08), (-3.0, 0.4, 1.49e-08), (-2.8, 0.4, -0.2), (-2.941, 0.5414, 1.49e-08), (-2.915, 0.5155, -0.1155), (-2.941, 0.4, -0.1414), (-2.8, 0.5414, -0.1414), (-2.8, -0.6, 1.49e-08), (-2.8, -0.4, -0.2), (-3.0, -0.4, 1.49e-08), (-2.8, -0.5414, -0.1414), (-2.915, -0.5155, -0.1155), (-2.941, -0.4, -0.1414), (-2.941, -0.5414, 1.49e-08), (-2.8, 0.6, 0.1), (-2.8, 0.4, 0.3), (-3.0, 0.4, 0.1), (-2.8, 0.5414, 0.2414), (-2.915, 0.5155, 0.2155), (-2.941, 0.4, 0.2414), (-2.941, 0.5414, 0.1), (-2.8, -0.6, 0.1), (-3.0, -0.4, 0.1), (-2.8, -0.4, 0.3), (-2.941, -0.5414, 0.1), (-2.915, -0.5155, 0.2155), (-2.941, -0.4, 0.2414), (-2.8, -0.5414, 0.2414)], [], [(145, 12, 11, 3), (1, 9, 8, 144), (143, 6, 5, 142), (4, 13, 12, 145), (2, 10, 9, 1), (0, 7, 6, 143), (77, 13, 4), (3, 11, 10, 2), (144, 8, 7, 0), (142, 5, 87), (9, 18, 17, 8), (6, 15, 14, 5), (13, 22, 21, 12), (10, 19, 18, 9), (7, 16, 15, 6), (77, 22, 13), (11, 20, 19, 10), (8, 17, 16, 7), (5, 14, 87), (12, 21, 20, 11), (14, 23, 87), (21, 30, 29, 20), (18, 27, 26, 17), (15, 24, 23, 14), (22, 31, 30, 21), (19, 28, 27, 18), (16, 25, 24, 15), (77, 31, 22), (20, 29, 28, 19), (17, 26, 25, 16), (29, 38, 37, 28), (26, 35, 34, 25), (23, 32, 87), (30, 39, 38, 29), (27, 36, 35, 26), (24, 33, 32, 23), (31, 40, 39, 30), (28, 37, 36, 27), (25, 34, 33, 24), (77, 40, 31), (34, 43, 42, 33), (77, 49, 40), (38, 47, 46, 37), (35, 44, 43, 34), (32, 41, 87), (39, 48, 47, 38), (36, 45, 44, 35), (33, 42, 41, 32), (40, 49, 48, 39), (37, 46, 45, 36), (46, 55, 54, 45), (43, 52, 51, 42), (77, 58, 49), (47, 56, 55, 46), (44, 53, 52, 43), (41, 50, 87), (48, 57, 56, 47), (45, 54, 53, 44), (42, 51, 50, 41), (49, 58, 57, 48), (51, 60, 59, 50), (58, 67, 66, 57), (55, 64, 63, 54), (52, 61, 60, 51), (77, 67, 58), (56, 65, 64, 55), (53, 62, 61, 52), (50, 59, 87), (57, 66, 65, 56), (54, 63, 62, 53), (66, 75, 74, 65), (63, 72, 71, 62), (60, 69, 68, 59), (67, 76, 75, 66), (64, 73, 72, 63), (61, 70, 69, 60), (77, 76, 67), (65, 74, 73, 64), (62, 71, 70, 61), (59, 68, 87), (71, 81, 80, 70), (68, 78, 87), (75, 85, 84, 74), (72, 82, 81, 71), (69, 79, 78, 68), (76, 86, 85, 75), (73, 83, 82, 72), (70, 80, 79, 69), (77, 86, 76), (74, 84, 83, 73), (84, 94, 93, 83), (81, 91, 90, 80), (78, 88, 87), (85, 95, 94, 84), (82, 92, 91, 81), (79, 89, 88, 78), (86, 96, 95, 85), (83, 93, 92, 82), (80, 90, 89, 79), (77, 96, 86), (90, 99, 98, 89), (77, 105, 96), (94, 103, 102, 93), (91, 100, 99, 90), (88, 97, 87), (95, 104, 103, 94), (92, 101, 100, 91), (89, 98, 97, 88), (96, 105, 104, 95), (93, 102, 101, 92), (105, 114, 113, 104), (102, 111, 110, 101), (99, 108, 107, 98), (77, 114, 105), (103, 112, 111, 102), (100, 109, 108, 99), (97, 106, 87), (104, 113, 112, 103), (101, 110, 109, 100), (98, 107, 106, 97), (110, 119, 118, 109), (107, 116, 115, 106), (114, 123, 122, 113), (111, 120, 119, 110), (108, 117, 116, 107), (77, 123, 114), (112, 121, 120, 111), (109, 118, 117, 108), (106, 115, 87), (113, 122, 121, 112), (115, 124, 87), (122, 131, 130, 121), (119, 128, 127, 118), (116, 125, 124, 115), (123, 132, 131, 122), (120, 129, 128, 119), (117, 126, 125, 116), (77, 132, 123), (121, 130, 129, 120), (118, 127, 126, 117), (127, 136, 135, 126), (124, 133, 87), (131, 140, 139, 130), (128, 137, 136, 127), (125, 134, 133, 124), (132, 141, 140, 131), (129, 138, 137, 128), (126, 135, 134, 125), (77, 141, 132), (130, 139, 138, 129), (77, 4, 141), (139, 3, 2, 138), (136, 144, 0, 135), (133, 142, 87), (140, 145, 3, 139), (137, 1, 144, 136), (134, 143, 142, 133), (141, 4, 145, 140), (138, 2, 1, 137), (135, 0, 143, 134), (149, 157, 156, 148), (290, 154, 153, 146), (288, 151, 233), (291, 158, 157, 149), (147, 155, 154, 290), (289, 152, 151, 288), (150, 159, 158, 291), (148, 156, 155, 147), (146, 153, 152, 289), (223, 159, 150), (157, 166, 165, 156), (154, 163, 162, 153), (151, 160, 233), (158, 167, 166, 157), (155, 164, 163, 154), (152, 161, 160, 151), (159, 168, 167, 158), (156, 165, 164, 155), (153, 162, 161, 152), (223, 168, 159), (162, 171, 170, 161), (223, 177, 168), (166, 175, 174, 165), (163, 172, 171, 162), (160, 169, 233), (167, 176, 175, 166), (164, 173, 172, 163), (161, 170, 169, 160), (168, 177, 176, 167), (165, 174, 173, 164), (174, 183, 182, 173), (171, 180, 179, 170), (223, 186, 177), (175, 184, 183, 174), (172, 181, 180, 171), (169, 178, 233), (176, 185, 184, 175), (173, 182, 181, 172), (170, 179, 178, 169), (177, 186, 185, 176), (179, 188, 187, 178), (186, 195, 194, 185), (183, 192, 191, 182), (180, 189, 188, 179), (223, 195, 186), (184, 193, 192, 183), (181, 190, 189, 180), (178, 187, 233), (185, 194, 193, 184), (182, 191, 190, 181), (194, 203, 202, 193), (191, 200, 199, 190), (188, 197, 196, 187), (195, 204, 203, 194), (192, 201, 200, 191), (189, 198, 197, 188), (223, 204, 195), (193, 202, 201, 192), (190, 199, 198, 189), (187, 196, 233), (199, 208, 207, 198), (196, 205, 233), (203, 212, 211, 202), (200, 209, 208, 199), (197, 206, 205, 196), (204, 213, 212, 203), (201, 210, 209, 200), (198, 207, 206, 197), (223, 213, 204), (202, 211, 210, 201), (211, 220, 219, 210), (208, 217, 216, 207), (205, 214, 233), (212, 221, 220, 211), (209, 218, 217, 208), (206, 215, 214, 205), (213, 222, 221, 212), (210, 219, 218, 209), (207, 216, 215, 206), (223, 222, 213), (216, 226, 225, 215), (223, 232, 222), (220, 230, 229, 219), (217, 227, 226, 216), (214, 224, 233), (221, 231, 230, 220), (218, 228, 227, 217), (215, 225, 224, 214), (222, 232, 231, 221), (219, 229, 228, 218), (232, 242, 241, 231), (229, 239, 238, 228), (226, 236, 235, 225), (223, 242, 232), (230, 240, 239, 229), (227, 237, 236, 226), (224, 234, 233), (231, 241, 240, 230), (228, 238, 237, 227), (225, 235, 234, 224), (238, 247, 246, 237), (235, 244, 243, 234), (242, 251, 250, 241), (239, 248, 247, 238), (236, 245, 244, 235), (223, 251, 242), (240, 249, 248, 239), (237, 246, 245, 236), (234, 243, 233), (241, 250, 249, 240), (243, 252, 233), (250, 259, 258, 249), (247, 256, 255, 246), (244, 253, 252, 243), (251, 260, 259, 250), (248, 257, 256, 247), (245, 254, 253, 244), (223, 260, 251), (249, 258, 257, 248), (246, 255, 254, 245), (255, 264, 263, 254), (252, 261, 233), (259, 268, 267, 258), (256, 265, 264, 255), (253, 262, 261, 252), (260, 269, 268, 259), (257, 266, 265, 256), (254, 263, 262, 253), (223, 269, 260), (258, 267, 266, 257), (223, 278, 269), (267, 276, 275, 266), (264, 273, 272, 263), (261, 270, 233), (268, 277, 276, 267), (265, 274, 273, 264), (262, 271, 270, 261), (269, 278, 277, 268), (266, 275, 274, 265), (263, 272, 271, 262), (275, 284, 283, 274), (272, 281, 280, 271), (223, 287, 278), (276, 285, 284, 275), (273, 282, 281, 272), (270, 279, 233), (277, 286, 285, 276), (274, 283, 282, 273), (271, 280, 279, 270), (278, 287, 286, 277), (280, 289, 288, 279), (287, 150, 291, 286), (284, 148, 147, 283), (281, 146, 289, 280), (223, 150, 287), (285, 149, 148, 284), (282, 290, 146, 281), (279, 288, 233), (286, 291, 149, 285), (283, 147, 290, 282), (295, 303, 302, 294), (436, 300, 299, 292), (434, 297, 379), (437, 304, 303, 295), (293, 301, 300, 436), (435, 298, 297, 434), (296, 305, 304, 437), (294, 302, 301, 293), (292, 299, 298, 435), (369, 305, 296), (303, 312, 311, 302), (300, 309, 308, 299), (297, 306, 379), (304, 313, 312, 303), (301, 310, 309, 300), (298, 307, 306, 297), (305, 314, 313, 304), (302, 311, 310, 301), (299, 308, 307, 298), (369, 314, 305), (308, 317, 316, 307), (369, 323, 314), (312, 321, 320, 311), (309, 318, 317, 308), (306, 315, 379), (313, 322, 321, 312), (310, 319, 318, 309), (307, 316, 315, 306), (314, 323, 322, 313), (311, 320, 319, 310), (320, 329, 328, 319), (317, 326, 325, 316), (369, 332, 323), (321, 330, 329, 320), (318, 327, 326, 317), (315, 324, 379), (322, 331, 330, 321), (319, 328, 327, 318), (316, 325, 324, 315), (323, 332, 331, 322), (325, 334, 333, 324), (332, 341, 340, 331), (329, 338, 337, 328), (326, 335, 334, 325), (369, 341, 332), (330, 339, 338, 329), (327, 336, 335, 326), (324, 333, 379), (331, 340, 339, 330), (328, 337, 336, 327), (340, 349, 348, 339), (337, 346, 345, 336), (334, 343, 342, 333), (341, 350, 349, 340), (338, 347, 346, 337), (335, 344, 343, 334), (369, 350, 341), (339, 348, 347, 338), (336, 345, 344, 335), (333, 342, 379), (345, 354, 353, 344), (342, 351, 379), (349, 358, 357, 348), (346, 355, 354, 345), (343, 352, 351, 342), (350, 359, 358, 349), (347, 356, 355, 346), (344, 353, 352, 343), (369, 359, 350), (348, 357, 356, 347), (357, 366, 365, 356), (354, 363, 362, 353), (351, 360, 379), (358, 367, 366, 357), (355, 364, 363, 354), (352, 361, 360, 351), (359, 368, 367, 358), (356, 365, 364, 355), (353, 362, 361, 352), (369, 368, 359), (362, 372, 371, 361), (369, 378, 368), (366, 376, 375, 365), (363, 373, 372, 362), (360, 370, 379), (367, 377, 376, 366), (364, 374, 373, 363), (361, 371, 370, 360), (368, 378, 377, 367), (365, 375, 374, 364), (378, 388, 387, 377), (375, 385, 384, 374), (372, 382, 381, 371), (369, 388, 378), (376, 386, 385, 375), (373, 383, 382, 372), (370, 380, 379), (377, 387, 386, 376), (374, 384, 383, 373), (371, 381, 380, 370), (384, 393, 392, 383), (381, 390, 389, 380), (388, 397, 396, 387), (385, 394, 393, 384), (382, 391, 390, 381), (369, 397, 388), (386, 395, 394, 385), (383, 392, 391, 382), (380, 389, 379), (387, 396, 395, 386), (389, 398, 379), (396, 405, 404, 395), (393, 402, 401, 392), (390, 399, 398, 389), (397, 406, 405, 396), (394, 403, 402, 393), (391, 400, 399, 390), (369, 406, 397), (395, 404, 403, 394), (392, 401, 400, 391), (401, 410, 409, 400), (398, 407, 379), (405, 414, 413, 404), (402, 411, 410, 401), (399, 408, 407, 398), (406, 415, 414, 405), (403, 412, 411, 402), (400, 409, 408, 399), (369, 415, 406), (404, 413, 412, 403), (369, 424, 415), (413, 422, 421, 412), (410, 419, 418, 409), (407, 416, 379), (414, 423, 422, 413), (411, 420, 419, 410), (408, 417, 416, 407), (415, 424, 423, 414), (412, 421, 420, 411), (409, 418, 417, 408), (421, 430, 429, 420), (418, 427, 426, 417), (369, 433, 424), (422, 431, 430, 421), (419, 428, 427, 418), (416, 425, 379), (423, 432, 431, 422), (420, 429, 428, 419), (417, 426, 425, 416), (424, 433, 432, 423), (426, 435, 434, 425), (433, 296, 437, 432), (430, 294, 293, 429), (427, 292, 435, 426), (369, 296, 433), (431, 295, 294, 430), (428, 436, 292, 427), (425, 434, 379), (432, 437, 295, 431), (429, 293, 436, 428), (441, 449, 448, 582), (439, 446, 445, 438), (580, 443, 525), (583, 450, 449, 441), (440, 447, 446, 439), (581, 444, 443, 580), (442, 451, 450, 583), (582, 448, 447, 440), (438, 445, 444, 581), (515, 451, 442), (446, 455, 454, 445), (443, 452, 525), (450, 459, 458, 449), (447, 456, 455, 446), (444, 453, 452, 443), (451, 460, 459, 450), (448, 457, 456, 447), (445, 454, 453, 444), (515, 460, 451), (449, 458, 457, 448), (515, 469, 460), (458, 467, 466, 457), (455, 464, 463, 454), (452, 461, 525), (459, 468, 467, 458), (456, 465, 464, 455), (453, 462, 461, 452), (460, 469, 468, 459), (457, 466, 465, 456), (454, 463, 462, 453), (466, 475, 474, 465), (463, 472, 471, 462), (515, 478, 469), (467, 476, 475, 466), (464, 473, 472, 463), (461, 470, 525), (468, 477, 476, 467), (465, 474, 473, 464), (462, 471, 470, 461), (469, 478, 477, 468), (471, 480, 479, 470), (478, 487, 486, 477), (475, 484, 483, 474), (472, 481, 480, 471), (515, 487, 478), (476, 485, 484, 475), (473, 482, 481, 472), (470, 479, 525), (477, 486, 485, 476), (474, 483, 482, 473), (483, 492, 491, 482), (480, 489, 488, 479), (487, 496, 495, 486), (484, 493, 492, 483), (481, 490, 489, 480), (515, 496, 487), (485, 494, 493, 484), (482, 491, 490, 481), (479, 488, 525), (486, 495, 494, 485), (488, 497, 525), (495, 504, 503, 494), (492, 501, 500, 491), (489, 498, 497, 488), (496, 505, 504, 495), (493, 502, 501, 492), (490, 499, 498, 489), (515, 505, 496), (494, 503, 502, 493), (491, 500, 499, 490), (503, 512, 511, 502), (500, 509, 508, 499), (497, 506, 525), (504, 513, 512, 503), (501, 510, 509, 500), (498, 507, 506, 497), (505, 514, 513, 504), (502, 511, 510, 501), (499, 508, 507, 498), (515, 514, 505), (508, 518, 517, 507), (515, 524, 514), (512, 522, 521, 511), (509, 519, 518, 508), (506, 516, 525), (513, 523, 522, 512), (510, 520, 519, 509), (507, 517, 516, 506), (514, 524, 523, 513), (511, 521, 520, 510), (521, 531, 530, 520), (518, 528, 527, 517), (515, 534, 524), (522, 532, 531, 521), (519, 529, 528, 518), (516, 526, 525), (523, 533, 532, 522), (520, 530, 529, 519), (517, 527, 526, 516), (524, 534, 533, 523), (527, 536, 535, 526), (534, 543, 542, 533), (531, 540, 539, 530), (528, 537, 536, 527), (515, 543, 534), (532, 541, 540, 531), (529, 538, 537, 528), (526, 535, 525), (533, 542, 541, 532), (530, 539, 538, 529), (542, 551, 550, 541), (539, 548, 547, 538), (536, 545, 544, 535), (543, 552, 551, 542), (540, 549, 548, 539), (537, 546, 545, 536), (515, 552, 543), (541, 550, 549, 540), (538, 547, 546, 537), (535, 544, 525), (547, 556, 555, 546), (544, 553, 525), (551, 560, 559, 550), (548, 557, 556, 547), (545, 554, 553, 544), (552, 561, 560, 551), (549, 558, 557, 548), (546, 555, 554, 545), (515, 561, 552), (550, 559, 558, 549), (559, 568, 567, 558), (556, 565, 564, 555), (553, 562, 525), (560, 569, 568, 559), (557, 566, 565, 556), (554, 563, 562, 553), (561, 570, 569, 560), (558, 567, 566, 557), (555, 564, 563, 554), (515, 570, 561), (564, 573, 572, 563), (515, 579, 570), (568, 577, 576, 567), (565, 574, 573, 564), (562, 571, 525), (569, 578, 577, 568), (566, 575, 574, 565), (563, 572, 571, 562), (570, 579, 578, 569), (567, 576, 575, 566), (579, 442, 583, 578), (576, 582, 440, 575), (573, 438, 581, 572), (515, 442, 579), (577, 441, 582, 576), (574, 439, 438, 573), (571, 580, 525), (578, 583, 441, 577), (575, 440, 439, 574), (572, 581, 580, 571), (584, 591, 590, 727), (661, 597, 588), (587, 595, 594, 586), (728, 592, 591, 584), (726, 589, 662), (729, 596, 595, 587), (585, 593, 592, 728), (727, 590, 589, 726), (588, 597, 596, 729), (586, 594, 593, 585), (591, 600, 599, 590), (661, 606, 597), (595, 604, 603, 594), (592, 601, 600, 591), (589, 598, 662), (596, 605, 604, 595), (593, 602, 601, 592), (590, 599, 598, 589), (597, 606, 605, 596), (594, 603, 602, 593), (603, 612, 611, 602), (600, 609, 608, 599), (661, 615, 606), (604, 613, 612, 603), (601, 610, 609, 600), (598, 607, 662), (605, 614, 613, 604), (602, 611, 610, 601), (599, 608, 607, 598), (606, 615, 614, 605), (608, 617, 616, 607), (615, 624, 623, 614), (612, 621, 620, 611), (609, 618, 617, 608), (661, 624, 615), (613, 622, 621, 612), (610, 619, 618, 609), (607, 616, 662), (614, 623, 622, 613), (611, 620, 619, 610), (623, 632, 631, 622), (620, 629, 628, 619), (617, 626, 625, 616), (624, 633, 632, 623), (621, 630, 629, 620), (618, 627, 626, 617), (661, 633, 624), (622, 631, 630, 621), (619, 628, 627, 618), (616, 625, 662), (628, 637, 636, 627), (625, 634, 662), (632, 641, 640, 631), (629, 638, 637, 628), (626, 635, 634, 625), (633, 642, 641, 632), (630, 639, 638, 629), (627, 636, 635, 626), (661, 642, 633), (631, 640, 639, 630), (640, 649, 648, 639), (637, 646, 645, 636), (634, 643, 662), (641, 650, 649, 640), (638, 647, 646, 637), (635, 644, 643, 634), (642, 651, 650, 641), (639, 648, 647, 638), (636, 645, 644, 635), (661, 651, 642), (645, 654, 653, 644), (661, 660, 651), (649, 658, 657, 648), (646, 655, 654, 645), (643, 652, 662), (650, 659, 658, 649), (647, 656, 655, 646), (644, 653, 652, 643), (651, 660, 659, 650), (648, 657, 656, 647), (660, 671, 670, 659), (657, 668, 667, 656), (654, 665, 664, 653), (661, 671, 660), (658, 669, 668, 657), (655, 666, 665, 654), (652, 663, 662), (659, 670, 669, 658), (656, 667, 666, 655), (653, 664, 663, 652), (667, 676, 675, 666), (664, 673, 672, 663), (671, 680, 679, 670), (668, 677, 676, 667), (665, 674, 673, 664), (661, 680, 671), (669, 678, 677, 668), (666, 675, 674, 665), (663, 672, 662), (670, 679, 678, 669), (672, 681, 662), (679, 688, 687, 678), (676, 685, 684, 675), (673, 682, 681, 672), (680, 689, 688, 679), (677, 686, 685, 676), (674, 683, 682, 673), (661, 689, 680), (678, 687, 686, 677), (675, 684, 683, 674), (684, 693, 692, 683), (681, 690, 662), (688, 697, 696, 687), (685, 694, 693, 684), (682, 691, 690, 681), (689, 698, 697, 688), (686, 695, 694, 685), (683, 692, 691, 682), (661, 698, 689), (687, 696, 695, 686), (661, 707, 698), (696, 705, 704, 695), (693, 702, 701, 692), (690, 699, 662), (697, 706, 705, 696), (694, 703, 702, 693), (691, 700, 699, 690), (698, 707, 706, 697), (695, 704, 703, 694), (692, 701, 700, 691), (704, 713, 712, 703), (701, 710, 709, 700), (661, 716, 707), (705, 714, 713, 704), (702, 711, 710, 701), (699, 708, 662), (706, 715, 714, 705), (703, 712, 711, 702), (700, 709, 708, 699), (707, 716, 715, 706), (709, 718, 717, 708), (716, 725, 724, 715), (713, 722, 721, 712), (710, 719, 718, 709), (661, 725, 716), (714, 723, 722, 713), (711, 720, 719, 710), (708, 717, 662), (715, 724, 723, 714), (712, 721, 720, 711), (721, 585, 728, 720), (718, 727, 726, 717), (725, 588, 729, 724), (722, 586, 585, 721), (719, 584, 727, 718), (661, 588, 725), (723, 587, 586, 722), (720, 728, 584, 719), (717, 726, 662), (724, 729, 587, 723), (733, 741, 740, 874), (731, 738, 737, 730), (872, 735, 808), (875, 742, 741, 733), (732, 739, 738, 731), (873, 736, 735, 872), (734, 743, 742, 875), (874, 740, 739, 732), (730, 737, 736, 873), (807, 743, 734), (738, 747, 746, 737), (735, 744, 808), (742, 751, 750, 741), (739, 748, 747, 738), (736, 745, 744, 735), (743, 752, 751, 742), (740, 749, 748, 739), (737, 746, 745, 736), (807, 752, 743), (741, 750, 749, 740), (807, 761, 752), (750, 759, 758, 749), (747, 756, 755, 746), (744, 753, 808), (751, 760, 759, 750), (748, 757, 756, 747), (745, 754, 753, 744), (752, 761, 760, 751), (749, 758, 757, 748), (746, 755, 754, 745), (758, 767, 766, 757), (755, 764, 763, 754), (807, 770, 761), (759, 768, 767, 758), (756, 765, 764, 755), (753, 762, 808), (760, 769, 768, 759), (757, 766, 765, 756), (754, 763, 762, 753), (761, 770, 769, 760), (763, 772, 771, 762), (770, 779, 778, 769), (767, 776, 775, 766), (764, 773, 772, 763), (807, 779, 770), (768, 777, 776, 767), (765, 774, 773, 764), (762, 771, 808), (769, 778, 777, 768), (766, 775, 774, 765), (775, 784, 783, 774), (772, 781, 780, 771), (779, 788, 787, 778), (776, 785, 784, 775), (773, 782, 781, 772), (807, 788, 779), (777, 786, 785, 776), (774, 783, 782, 773), (771, 780, 808), (778, 787, 786, 777), (780, 789, 808), (787, 796, 795, 786), (784, 793, 792, 783), (781, 790, 789, 780), (788, 797, 796, 787), (785, 794, 793, 784), (782, 791, 790, 781), (807, 797, 788), (786, 795, 794, 785), (783, 792, 791, 782), (795, 804, 803, 794), (792, 801, 800, 791), (789, 798, 808), (796, 805, 804, 795), (793, 802, 801, 792), (790, 799, 798, 789), (797, 806, 805, 796), (794, 803, 802, 793), (791, 800, 799, 790), (807, 806, 797), (800, 811, 810, 799), (807, 817, 806), (804, 815, 814, 803), (801, 812, 811, 800), (798, 809, 808), (805, 816, 815, 804), (802, 813, 812, 801), (799, 810, 809, 798), (806, 817, 816, 805), (803, 814, 813, 802), (814, 823, 822, 813), (811, 820, 819, 810), (807, 826, 817), (815, 824, 823, 814), (812, 821, 820, 811), (809, 818, 808), (816, 825, 824, 815), (813, 822, 821, 812), (810, 819, 818, 809), (817, 826, 825, 816), (819, 828, 827, 818), (826, 835, 834, 825), (823, 832, 831, 822), (820, 829, 828, 819), (807, 835, 826), (824, 833, 832, 823), (821, 830, 829, 820), (818, 827, 808), (825, 834, 833, 824), (822, 831, 830, 821), (834, 843, 842, 833), (831, 840, 839, 830), (828, 837, 836, 827), (835, 844, 843, 834), (832, 841, 840, 831), (829, 838, 837, 828), (807, 844, 835), (833, 842, 841, 832), (830, 839, 838, 829), (827, 836, 808), (839, 848, 847, 838), (836, 845, 808), (843, 852, 851, 842), (840, 849, 848, 839), (837, 846, 845, 836), (844, 853, 852, 843), (841, 850, 849, 840), (838, 847, 846, 837), (807, 853, 844), (842, 851, 850, 841), (851, 860, 859, 850), (848, 857, 856, 847), (845, 854, 808), (852, 861, 860, 851), (849, 858, 857, 848), (846, 855, 854, 845), (853, 862, 861, 852), (850, 859, 858, 849), (847, 856, 855, 846), (807, 862, 853), (856, 865, 864, 855), (807, 871, 862), (860, 869, 868, 859), (857, 866, 865, 856), (854, 863, 808), (861, 870, 869, 860), (858, 867, 866, 857), (855, 864, 863, 854), (862, 871, 870, 861), (859, 868, 867, 858), (871, 734, 875, 870), (868, 874, 732, 867), (865, 730, 873, 864), (807, 734, 871), (869, 733, 874, 868), (866, 731, 730, 865), (863, 872, 808), (870, 875, 733, 869), (867, 732, 731, 866), (864, 873, 872, 863), (878, 886, 885, 877), (876, 883, 882, 1019), (953, 889, 880), (879, 887, 886, 878), (1020, 884, 883, 876), (1018, 881, 963), (1021, 888, 887, 879), (877, 885, 884, 1020), (1019, 882, 881, 1018), (880, 889, 888, 1021), (883, 892, 891, 882), (953, 898, 889), (887, 896, 895, 886), (884, 893, 892, 883), (881, 890, 963), (888, 897, 896, 887), (885, 894, 893, 884), (882, 891, 890, 881), (889, 898, 897, 888), (886, 895, 894, 885), (898, 907, 906, 897), (895, 904, 903, 894), (892, 901, 900, 891), (953, 907, 898), (896, 905, 904, 895), (893, 902, 901, 892), (890, 899, 963), (897, 906, 905, 896), (894, 903, 902, 893), (891, 900, 899, 890), (903, 912, 911, 902), (900, 909, 908, 899), (907, 916, 915, 906), (904, 913, 912, 903), (901, 910, 909, 900), (953, 916, 907), (905, 914, 913, 904), (902, 911, 910, 901), (899, 908, 963), (906, 915, 914, 905), (908, 917, 963), (915, 924, 923, 914), (912, 921, 920, 911), (909, 918, 917, 908), (916, 925, 924, 915), (913, 922, 921, 912), (910, 919, 918, 909), (953, 925, 916), (914, 923, 922, 913), (911, 920, 919, 910), (920, 929, 928, 919), (917, 926, 963), (924, 933, 932, 923), (921, 930, 929, 920), (918, 927, 926, 917), (925, 934, 933, 924), (922, 931, 930, 921), (919, 928, 927, 918), (953, 934, 925), (923, 932, 931, 922), (953, 943, 934), (932, 941, 940, 931), (929, 938, 937, 928), (926, 935, 963), (933, 942, 941, 932), (930, 939, 938, 929), (927, 936, 935, 926), (934, 943, 942, 933), (931, 940, 939, 930), (928, 937, 936, 927), (940, 949, 948, 939), (937, 946, 945, 936), (953, 952, 943), (941, 950, 949, 940), (938, 947, 946, 937), (935, 944, 963), (942, 951, 950, 941), (939, 948, 947, 938), (936, 945, 944, 935), (943, 952, 951, 942), (945, 955, 954, 944), (952, 962, 961, 951), (949, 959, 958, 948), (946, 956, 955, 945), (953, 962, 952), (950, 960, 959, 949), (947, 957, 956, 946), (944, 954, 963), (951, 961, 960, 950), (948, 958, 957, 947), (958, 968, 967, 957), (955, 965, 964, 954), (962, 972, 971, 961), (959, 969, 968, 958), (956, 966, 965, 955), (953, 972, 962), (960, 970, 969, 959), (957, 967, 966, 956), (954, 964, 963), (961, 971, 970, 960), (964, 973, 963), (971, 980, 979, 970), (968, 977, 976, 967), (965, 974, 973, 964), (972, 981, 980, 971), (969, 978, 977, 968), (966, 975, 974, 965), (953, 981, 972), (970, 979, 978, 969), (967, 976, 975, 966), (979, 988, 987, 978), (976, 985, 984, 975), (973, 982, 963), (980, 989, 988, 979), (977, 986, 985, 976), (974, 983, 982, 973), (981, 990, 989, 980), (978, 987, 986, 977), (975, 984, 983, 974), (953, 990, 981), (984, 993, 992, 983), (953, 999, 990), (988, 997, 996, 987), (985, 994, 993, 984), (982, 991, 963), (989, 998, 997, 988), (986, 995, 994, 985), (983, 992, 991, 982), (990, 999, 998, 989), (987, 996, 995, 986), (996, 1005, 1004, 995), (993, 1002, 1001, 992), (953, 1008, 999), (997, 1006, 1005, 996), (994, 1003, 1002, 993), (991, 1000, 963), (998, 1007, 1006, 997), (995, 1004, 1003, 994), (992, 1001, 1000, 991), (999, 1008, 1007, 998), (1001, 1010, 1009, 1000), (1008, 1017, 1016, 1007), (1005, 1014, 1013, 1004), (1002, 1011, 1010, 1001), (953, 1017, 1008), (1006, 1015, 1014, 1005), (1003, 1012, 1011, 1002), (1000, 1009, 963), (1007, 1016, 1015, 1006), (1004, 1013, 1012, 1003), (1016, 1021, 879, 1015), (1013, 877, 1020, 1012), (1010, 1019, 1018, 1009), (1017, 880, 1021, 1016), (1014, 878, 877, 1013), (1011, 876, 1019, 1010), (953, 880, 1017), (1015, 879, 878, 1014), (1012, 1020, 876, 1011), (1009, 1018, 963), (1022, 1028, 1026, 1025), (1023, 1025, 1026, 1027), (1024, 1027, 1026, 1028), (1029, 1035, 1033, 1032), (1030, 1032, 1033, 1034), (1031, 1034, 1033, 1035), (1036, 1042, 1040, 1039), (1037, 1039, 1040, 1041), (1038, 1041, 1040, 1042), (1043, 1049, 1047, 1046), (1044, 1046, 1047, 1048), (1045, 1048, 1047, 1049), (1050, 1056, 1054, 1053), (1051, 1053, 1054, 1055), (1052, 1055, 1054, 1056), (1057, 1063, 1061, 1060), (1058, 1060, 1061, 1062), (1059, 1062, 1061, 1063), (1064, 1070, 1068, 1067), (1065, 1067, 1068, 1069), (1066, 1069, 1068, 1070), (1071, 1077, 1075, 1074), (1072, 1074, 1075, 1076), (1073, 1076, 1075, 1077), (1036, 1039, 1028, 1022), (1039, 1037, 1024, 1028), (1023, 1027, 1035, 1029), (1027, 1024, 1031, 1035), (1030, 1034, 1049, 1043), (1034, 1031, 1045, 1049), (1044, 1048, 1041, 1038), (1048, 1045, 1037, 1041), (1064, 1067, 1042, 1036), (1067, 1065, 1038, 1042), (1043, 1046, 1077, 1071), (1046, 1044, 1073, 1077), (1072, 1076, 1069, 1066), (1076, 1073, 1065, 1069), (1050, 1053, 1070, 1064), (1053, 1051, 1066, 1070), (1071, 1074, 1063, 1057), (1074, 1072, 1059, 1063), (1058, 1062, 1055, 1052), (1062, 1059, 1051, 1055), (1022, 1025, 1056, 1050), (1025, 1023, 1052, 1056), (1057, 1060, 1032, 1030), (1060, 1058, 1029, 1032), (1036, 1022, 1050, 1064), (1024, 1037, 1045, 1031), (1052, 1023, 1029, 1058), (1071, 1057, 1030, 1043), (1038, 1065, 1073, 1044), (1066, 1051, 1059, 1072)])
me_cloud.polygons.foreach_set('use_smooth', [True] * 1174)
me_cloud.materials.append(mat_col_ffffff_s05)
me_cloud.update()

# ---- objects
ob_cloud = bpy.data.objects.new('Cloud', None)
ob_cloud_001 = bpy.data.objects.new('Cloud.001', me_cloud)

# ---- transforms, parenting, visibility, modifiers, constraints
ob_cloud.location = (0.0, 0.0, 0.0)
ob_cloud_001.parent = ob_cloud
ob_cloud_001.location = (0.0, 0.0, 0.0)

# ---- collection membership
scene.collection.objects.link(ob_cloud)
scene.collection.objects.link(ob_cloud_001)

# ---- scene / render settings (as saved in the file)
scene.frame_start = 1; scene.frame_end = 250; scene.frame_set(1)
scene.render.engine = 'BLENDER_EEVEE_NEXT'
bpy.context.view_layer.update()

# ---- added for rendering (the .blend has no active camera and no usable light): camera, sun + grey world if the file has none
cam_auto = bpy.data.cameras.new('AutoCamera')
cam_auto.lens = 50.0
cam_auto.sensor_width = 36.0
cam_auto.clip_end = 1000.0
ob_auto_camera = bpy.data.objects.new('AutoCamera', cam_auto)
scene.collection.objects.link(ob_auto_camera)
ob_auto_camera.location = (7.19284, -8.66311, 6.68449)
ob_auto_camera.rotation_euler = (1.09748, -7.21219e-08, 0.694738)
scene.camera = ob_auto_camera
light_auto_sun = bpy.data.lights.new('AutoSun', 'SUN')
light_auto_sun.energy = 3.0
light_auto_sun.angle = 0.0523599
ob_auto_sun = bpy.data.objects.new('AutoSun', light_auto_sun)
scene.collection.objects.link(ob_auto_sun)
ob_auto_sun.rotation_euler = (0.872665, 0.174533, 0.523599)
if scene.world is None:
    world_auto = bpy.data.worlds.new('AutoWorld')
    world_auto.color = (0.3, 0.3, 0.3)
    scene.world = world_auto
bpy.context.view_layer.update()
